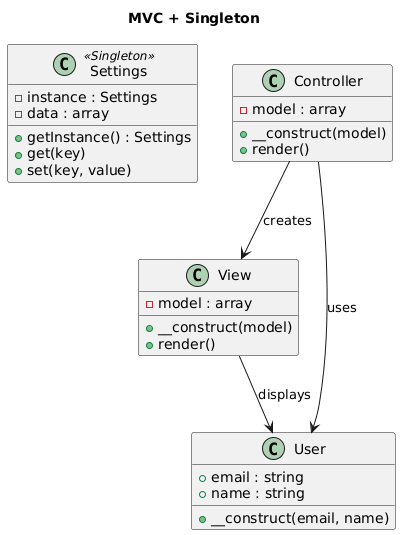

The diagram above was rendered by PlantUML. Its source (embedded in the PNG):
@startuml
title MVC + Singleton

class Settings {
  - instance : Settings
  - data : array
  + getInstance() : Settings
  + get(key)
  + set(key, value)
}

class Controller {
  - model : array
  + __construct(model)
  + render()
}

class View {
  - model : array
  + __construct(model)
  + render()
}

class User {
  + email : string
  + name : string
  + __construct(email, name)
}

Settings <<Singleton>>

Controller --> View : creates
Controller --> User : uses
View --> User : displays
@enduml